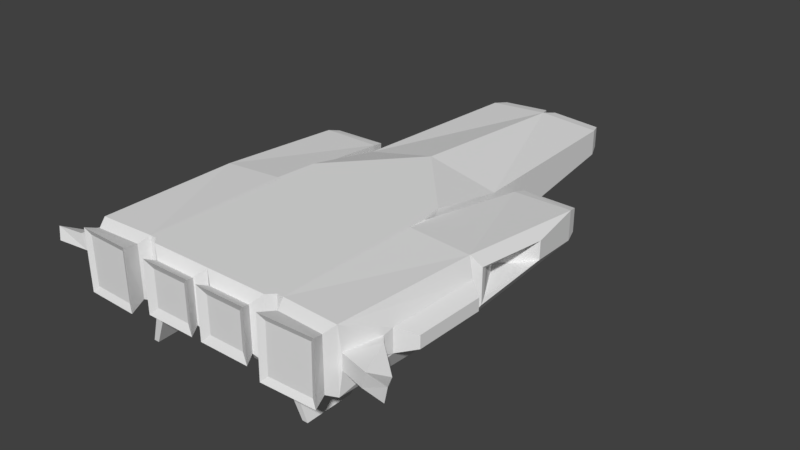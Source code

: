 # Source: rocket_2smlr.blend  (saved by Blender 2.79.0; exported with 4.5.12 LTS)
import bpy
from mathutils import Matrix  # noqa: F401  (used for matrix-valued properties, if any)

bpy.ops.wm.read_factory_settings(use_empty=True)
scene = bpy.context.scene
scene.name = 'Scene'

# ---- collections
col_collection_1 = bpy.data.collections.new('Collection 1'); scene.collection.children.link(col_collection_1)

# ---- materials (node trees are filled in below, after node groups)
mat_material = bpy.data.materials.new('Material')
mat_material.alpha_threshold = 0.0
mat_material.use_transparent_shadow = False
mat_material.roughness = 0.5
mat_material.line_color = (0.0, 0.0, 0.0, 1.0)

# ---- material node trees

# ---- world
world_world = bpy.data.worlds.new('World'); scene.world = world_world
world_world.color = (0.05088, 0.05088, 0.05088)
world_world.use_sun_shadow = False
world_world.sun_shadow_jitter_overblur = 0.0
world_world.cycles.sampling_method = 'MANUAL'

# ---- meshes
me_cube = bpy.data.meshes.new('Cube')
me_cube.from_pydata([(-0.5994, 4.696, 0.1273), (-0.7003, 2.858, 0.1517), (-0.5994, 4.696, -0.1273), (-0.7003, 2.858, -0.2892), (-0.7003, 2.067, 0.3), (-0.7003, 2.067, -0.3), (-0.7347, 1.672, 0.3), (-0.7023, 1.672, -0.3), (-0.6659, 0.2707, 0.3), (-0.6335, 0.2707, -0.3), (-0.5994, 0.2065, 0.3), (-0.5994, 0.2065, -0.3), (-0.7276, 0.2676, 0.3), (-0.7276, 0.2676, -0.3), (-0.7014, 1.662, 0.3006), (-0.731, 1.659, -0.2987), (-1.265, 0.2412, 0.3), (-1.265, 0.2412, -0.3), (-1.334, 1.643, 0.2677), (-1.334, 1.643, -0.3), (-0.8092, 3.011, 0.1378), (-0.8229, 3.01, -0.1391), (-1.391, 2.995, 0.1466), (-1.391, 2.995, -0.1386), (-0.7686, 0.1689, 0.249), (-0.7686, 0.1689, -0.249), (-1.215, 0.147, 0.249), (-1.215, 0.147, -0.249), (-0.7274, 0.005628, 0.297), (-0.7184, 0.004352, -0.2889), (-1.252, 0.02958, 0.2888), (-1.243, 0.02831, -0.297), (-0.506, 0.142, 0.2066), (-0.09282, 0.142, 0.2066), (-0.506, 0.142, -0.2066), (-0.09282, 0.142, -0.2066), (-0.5473, 0.04507, 0.2479), (-0.05149, 0.04507, 0.2479), (-0.5473, 0.04507, -0.2479), (-0.05149, 0.04507, -0.2479), (-0.6043, 2.801, -0.3255), (-0.03111, 2.801, -0.3692), (-0.6043, 2.124, -0.3255), (-0.03111, 2.124, -0.3692), (-0.4991, 2.631, -0.4206), (-0.2006, 2.631, -0.4206), (-0.4991, 2.294, -0.4206), (-0.2006, 2.294, -0.4206), (-0.4735, 0.07996, 0.1741), (-0.1253, 0.07996, 0.1741), (-0.4735, 0.07996, -0.1741), (-0.1253, 0.07996, -0.1741), (-0.7821, 0.03634, 0.2367), (-0.7749, 0.03532, -0.23), (-1.2, 0.05542, 0.2302), (-1.193, 0.0544, -0.2365), (-0.8288, 3.131, 0.1132), (-0.84, 3.13, -0.1138), (-1.358, 3.115, 0.1136), (-1.358, 3.115, -0.1136), (-0.9037, 2.908, 0.1175), (-0.9037, 2.908, -0.07644), (-1.326, 2.9, 0.1175), (-1.326, 2.9, -0.07644), (-0.05304, 4.836, 0.1377), (-0.5442, 4.836, 0.1053), (-0.05304, 4.831, -0.08767), (-0.5442, 4.836, -0.1032), (-0.1099, 4.596, 0.1122), (-0.49, 4.596, 0.08717), (-0.1099, 4.592, -0.06213), (-0.49, 4.596, -0.07415), (-0.8252, 0.3016, -0.7422), (-0.8484, 0.7751, -0.7422), (-0.8784, 0.3006, -0.7422), (-0.8796, 0.7705, -0.7417), (-0.7018, 2.592, -0.2975), (-0.7018, 2.333, -0.301), (-0.6703, 2.574, -0.3094), (-0.6703, 2.352, -0.3094), (-0.7115, 2.389, -0.3612), (-0.7115, 2.287, -0.3626), (-0.699, 2.382, -0.366), (-0.699, 2.294, -0.366), (-1.383, 0.6843, 0.1083), (-1.383, 0.6843, -0.1083), (-1.407, 1.59, 0.1083), (-1.407, 1.59, -0.1083), (-1.544, 0.7909, 0.05946), (-1.544, 0.7909, -0.05946), (-1.558, 1.469, 0.05946), (-1.558, 1.469, -0.05946), (-1.419, 1.699, 0.1678), (-1.419, 1.699, -0.1668), (-1.451, 2.451, 0.1004), (-1.451, 2.451, -0.07708), (-1.402, 1.764, 0.1298), (-1.406, 1.749, -0.126), (-1.186, 2.167, 0.06083), (-1.189, 2.159, -0.08511), (-1.285, 0.2611, 0.07244), (-1.285, 0.2611, -0.07722), (-1.374, 0.5944, 0.0815), (-1.374, 0.5944, -0.0815), (-1.56, 0.1917, 0.06975), (-1.519, 0.1977, -0.07927), (-1.439, 0.5208, 0.0883), (-1.424, 0.523, -0.074), (-1.792, 0.1459, 0.08039), (-1.778, 0.1262, -0.04443), (-1.672, 0.3329, 0.00456), (-1.667, 0.3258, -0.04052), (3.503e-07, 4.696, 0.1669), (0.5994, 4.696, 0.1273), (0.7003, 2.858, 0.1517), (2.132e-07, 2.858, 0.3), (3.466e-07, 4.69, -0.1084), (0.5994, 4.696, -0.1273), (0.7003, 2.858, -0.2892), (2.058e-07, 2.864, -0.3585), (0.7003, 2.067, 0.3), (1.535e-07, 2.067, 0.3), (0.7003, 2.067, -0.3), (1.455e-07, 2.067, -0.3695), (0.7347, 1.672, 0.3), (1.029e-07, 1.398, 0.3), (0.7024, 1.672, -0.3), (9.494e-08, 1.398, -0.3695), (9.815e-08, 1.334, 0.3), (9.1e-08, 1.334, -0.3), (0.6659, 0.2707, 0.3), (1.776e-08, 0.2696, 0.3), (0.6335, 0.2707, -0.3), (1.061e-08, 0.2696, -0.3), (0.5994, 0.2065, 0.3), (1.3e-08, 0.2065, 0.3), (0.5994, 0.2065, -0.3), (5.841e-09, 0.2065, -0.3), (0.7276, 0.2676, 0.3), (0.7276, 0.2676, -0.3), (0.7014, 1.662, 0.3006), (0.731, 1.659, -0.2987), (1.265, 0.2412, 0.3), (1.265, 0.2412, -0.3), (1.334, 1.643, 0.2677), (1.334, 1.643, -0.3), (0.8092, 3.011, 0.1378), (0.8229, 3.01, -0.1391), (1.391, 2.995, 0.1466), (1.391, 2.995, -0.1386), (0.7686, 0.1689, 0.249), (0.7686, 0.1689, -0.249), (1.215, 0.147, 0.249), (1.215, 0.147, -0.249), (0.7274, 0.005628, 0.297), (0.7184, 0.004352, -0.2889), (1.252, 0.02958, 0.2888), (1.243, 0.02831, -0.297), (0.506, 0.142, 0.2066), (0.09282, 0.142, 0.2066), (0.506, 0.142, -0.2066), (0.09282, 0.142, -0.2066), (0.5473, 0.04507, 0.2479), (0.05149, 0.04507, 0.2479), (0.5473, 0.04507, -0.2479), (0.05149, 0.04507, -0.2479), (0.6043, 2.801, -0.3255), (0.03111, 2.801, -0.3692), (0.6043, 2.124, -0.3255), (0.03111, 2.124, -0.3692), (0.4991, 2.631, -0.4206), (0.2006, 2.631, -0.4206), (0.4991, 2.294, -0.4206), (0.2006, 2.294, -0.4206), (0.4735, 0.07996, 0.1741), (0.1253, 0.07996, 0.1741), (0.4735, 0.07996, -0.1741), (0.1253, 0.07996, -0.1741), (0.7821, 0.03634, 0.2367), (0.7749, 0.03532, -0.23), (1.2, 0.05542, 0.2302), (1.193, 0.0544, -0.2365), (0.8288, 3.131, 0.1132), (0.84, 3.13, -0.1138), (1.358, 3.115, 0.1136), (1.358, 3.115, -0.1136), (0.9037, 2.908, 0.1175), (0.9037, 2.908, -0.07644), (1.326, 2.9, 0.1175), (1.326, 2.9, -0.07644), (0.05304, 4.836, 0.1377), (0.5442, 4.836, 0.1053), (0.05304, 4.831, -0.08767), (0.5442, 4.836, -0.1032), (0.1099, 4.596, 0.1122), (0.49, 4.596, 0.08717), (0.1099, 4.592, -0.06213), (0.49, 4.596, -0.07415), (0.8252, 0.3016, -0.7422), (0.8484, 0.7751, -0.7422), (0.8784, 0.3006, -0.7422), (0.8796, 0.7705, -0.7417), (0.7018, 2.592, -0.2975), (0.7018, 2.333, -0.301), (0.6703, 2.574, -0.3094), (0.6703, 2.352, -0.3094), (0.7115, 2.389, -0.3612), (0.7115, 2.287, -0.3626), (0.699, 2.382, -0.366), (0.699, 2.294, -0.366), (1.383, 0.6843, 0.1083), (1.383, 0.6843, -0.1083), (1.407, 1.59, 0.1083), (1.407, 1.59, -0.1083), (1.544, 0.7909, 0.05946), (1.544, 0.7909, -0.05946), (1.558, 1.469, 0.05946), (1.558, 1.469, -0.05946), (1.419, 1.699, 0.1678), (1.419, 1.699, -0.1668), (1.451, 2.451, 0.1004), (1.451, 2.451, -0.07708), (1.402, 1.764, 0.1298), (1.406, 1.749, -0.126), (1.186, 2.167, 0.06083), (1.189, 2.159, -0.08511), (1.285, 0.2611, 0.07244), (1.285, 0.2611, -0.07722), (1.374, 0.5944, 0.0815), (1.374, 0.5944, -0.0815), (1.56, 0.1917, 0.06975), (1.519, 0.1977, -0.07927), (1.439, 0.5208, 0.0883), (1.424, 0.523, -0.074), (1.792, 0.1459, 0.08039), (1.778, 0.1262, -0.04443), (1.672, 0.3329, 0.00456), (1.667, 0.3258, -0.04052)], [], [(112, 0, 1, 115), (116, 119, 3, 2), (2, 0, 65, 67), (0, 2, 3, 1), (8, 9, 11, 10), (9, 133, 137, 11), (137, 135, 33, 35), (115, 1, 4, 121), (1, 3, 5, 4), (3, 40, 78, 76), (9, 8, 12, 13), (121, 4, 6, 125), (5, 123, 127, 7), (4, 5, 7, 6), (7, 127, 133, 9), (125, 6, 8, 131), (131, 8, 10, 135), (15, 13, 17, 19), (6, 7, 15, 14), (7, 9, 72, 73), (8, 6, 14, 12), (19, 17, 85, 87), (16, 17, 27, 26), (12, 14, 18, 16), (18, 14, 20, 22), (20, 21, 57, 56), (15, 19, 23, 21), (18, 22, 94, 92), (14, 15, 21, 20), (27, 25, 29, 31), (13, 12, 24, 25), (12, 16, 26, 24), (17, 13, 25, 27), (31, 29, 53, 55), (25, 24, 28, 29), (24, 26, 30, 28), (26, 27, 31, 30), (32, 34, 38, 36), (135, 10, 32, 33), (11, 137, 35, 34), (10, 11, 34, 32), (36, 38, 50, 48), (35, 33, 37, 39), (33, 32, 36, 37), (34, 35, 39, 38), (42, 40, 44, 46), (119, 123, 43, 41), (123, 5, 42, 43), (3, 119, 41, 40), (44, 45, 47, 46), (43, 42, 46, 47), (41, 43, 47, 45), (40, 41, 45, 44), (48, 50, 51, 49), (39, 37, 49, 51), (37, 36, 48, 49), (38, 39, 51, 50), (53, 52, 54, 55), (29, 28, 52, 53), (28, 30, 54, 52), (30, 31, 55, 54), (58, 56, 60, 62), (22, 20, 56, 58), (23, 22, 58, 59), (21, 23, 59, 57), (60, 61, 63, 62), (59, 58, 62, 63), (57, 59, 63, 61), (56, 57, 61, 60), (65, 64, 68, 69), (112, 116, 66, 64), (0, 112, 64, 65), (116, 2, 67, 66), (68, 70, 71, 69), (66, 67, 71, 70), (64, 66, 70, 68), (67, 65, 69, 71), (73, 72, 74, 75), (9, 13, 74, 72), (15, 7, 73, 75), (13, 15, 75, 74), (79, 77, 81, 83), (42, 5, 77, 79), (40, 42, 79, 78), (5, 3, 76, 77), (81, 80, 82, 83), (78, 79, 83, 82), (76, 78, 82, 80), (77, 76, 80, 81), (87, 85, 89, 91), (85, 17, 101, 103), (16, 18, 86, 84), (18, 19, 87, 86), (90, 91, 89, 88), (85, 84, 88, 89), (84, 86, 90, 88), (86, 87, 91, 90), (92, 94, 98, 96), (22, 23, 95, 94), (23, 19, 93, 95), (19, 18, 92, 93), (97, 96, 98, 99), (93, 92, 96, 97), (95, 93, 97, 99), (94, 95, 99, 98), (100, 102, 106, 104), (84, 85, 103, 102), (17, 16, 100, 101), (16, 84, 102, 100), (107, 105, 109, 111), (102, 103, 107, 106), (103, 101, 105, 107), (101, 100, 104, 105), (109, 108, 110, 111), (105, 104, 108, 109), (104, 106, 110, 108), (106, 107, 111, 110), (112, 115, 114, 113), (116, 117, 118, 119), (117, 193, 191, 113), (113, 114, 118, 117), (130, 134, 136, 132), (132, 136, 137, 133), (137, 161, 159, 135), (115, 121, 120, 114), (114, 120, 122, 118), (118, 202, 204, 166), (132, 139, 138, 130), (121, 125, 124, 120), (122, 126, 127, 123), (120, 124, 126, 122), (126, 132, 133, 127), (127, 133, 137, 129), (125, 131, 130, 124), (131, 135, 134, 130), (129, 137, 135, 128), (128, 135, 131, 125), (141, 145, 143, 139), (124, 140, 141, 126), (126, 199, 198, 132), (130, 138, 140, 124), (145, 213, 211, 143), (142, 152, 153, 143), (138, 142, 144, 140), (144, 148, 146, 140), (146, 182, 183, 147), (141, 147, 149, 145), (144, 218, 220, 148), (140, 146, 147, 141), (153, 157, 155, 151), (139, 151, 150, 138), (138, 150, 152, 142), (143, 153, 151, 139), (157, 181, 179, 155), (151, 155, 154, 150), (150, 154, 156, 152), (152, 156, 157, 153), (158, 162, 164, 160), (135, 159, 158, 134), (136, 160, 161, 137), (134, 158, 160, 136), (162, 174, 176, 164), (161, 165, 163, 159), (159, 163, 162, 158), (160, 164, 165, 161), (168, 172, 170, 166), (119, 167, 169, 123), (123, 169, 168, 122), (118, 166, 167, 119), (170, 172, 173, 171), (169, 173, 172, 168), (167, 171, 173, 169), (166, 170, 171, 167), (174, 175, 177, 176), (165, 177, 175, 163), (163, 175, 174, 162), (164, 176, 177, 165), (179, 181, 180, 178), (155, 179, 178, 154), (154, 178, 180, 156), (156, 180, 181, 157), (184, 188, 186, 182), (148, 184, 182, 146), (149, 185, 184, 148), (147, 183, 185, 149), (186, 188, 189, 187), (185, 189, 188, 184), (183, 187, 189, 185), (182, 186, 187, 183), (191, 195, 194, 190), (112, 190, 192, 116), (113, 191, 190, 112), (116, 192, 193, 117), (194, 195, 197, 196), (192, 196, 197, 193), (190, 194, 196, 192), (193, 197, 195, 191), (199, 201, 200, 198), (132, 198, 200, 139), (141, 201, 199, 126), (139, 200, 201, 141), (205, 209, 207, 203), (168, 205, 203, 122), (166, 204, 205, 168), (122, 203, 202, 118), (207, 209, 208, 206), (204, 208, 209, 205), (202, 206, 208, 204), (203, 207, 206, 202), (213, 217, 215, 211), (211, 229, 227, 143), (142, 210, 212, 144), (144, 212, 213, 145), (216, 214, 215, 217), (211, 215, 214, 210), (210, 214, 216, 212), (212, 216, 217, 213), (218, 222, 224, 220), (148, 220, 221, 149), (149, 221, 219, 145), (145, 219, 218, 144), (223, 225, 224, 222), (219, 223, 222, 218), (221, 225, 223, 219), (220, 224, 225, 221), (226, 230, 232, 228), (210, 228, 229, 211), (143, 227, 226, 142), (142, 226, 228, 210), (233, 237, 235, 231), (228, 232, 233, 229), (229, 233, 231, 227), (227, 231, 230, 226), (235, 237, 236, 234), (231, 235, 234, 230), (230, 234, 236, 232), (232, 236, 237, 233)])
me_cube.materials.append(mat_material)
me_cube.use_remesh_preserve_volume = False
me_cube.use_remesh_preserve_attributes = False
me_cube.use_mirror_vertex_groups = False
me_cube.update()

# ---- objects
ob_rocketbody = bpy.data.objects.new('rocketBody', me_cube)

# ---- transforms, parenting, visibility, modifiers, constraints
ob_rocketbody.location = (0.0, 0.0, 0.0)
ob_rocketbody.lock_rotations_4d = False
ob_rocketbody.empty_display_type = 'ARROWS'
ob_rocketbody.lineart.crease_threshold = 0.0

# ---- collection membership
col_collection_1.objects.link(ob_rocketbody)

# ---- scene / render settings (as saved in the file)
scene.frame_start = 1; scene.frame_end = 250; scene.frame_set(1)
scene.render.engine = 'BLENDER_EEVEE_NEXT'
scene.render.resolution_percentage = 50
scene.render.dither_intensity = 0.0
scene.cycles.use_denoising = False
scene.cycles.samples = 128
scene.cycles.sampling_pattern = 'TABULATED_SOBOL'
scene.cycles.use_adaptive_sampling = False
scene.cycles.use_light_tree = False
scene.cycles.blur_glossy = 0.0
scene.cycles.sample_clamp_indirect = 0.0
scene.view_settings.view_transform = 'Standard'
bpy.context.view_layer.update()

# ---- added for rendering (the .blend has no active camera and no usable light): camera, sun
cam_auto = bpy.data.cameras.new('AutoCamera')
cam_auto.lens = 50.0
cam_auto.sensor_width = 36.0
cam_auto.clip_end = 1000.0
ob_auto_camera = bpy.data.objects.new('AutoCamera', cam_auto)
scene.collection.objects.link(ob_auto_camera)
ob_auto_camera.location = (5.64869, -4.35843, 4.29816)
ob_auto_camera.rotation_euler = (1.09748, -7.21219e-08, 0.694738)
scene.camera = ob_auto_camera
light_auto_sun = bpy.data.lights.new('AutoSun', 'SUN')
light_auto_sun.energy = 3.0
light_auto_sun.angle = 0.0523599
ob_auto_sun = bpy.data.objects.new('AutoSun', light_auto_sun)
scene.collection.objects.link(ob_auto_sun)
ob_auto_sun.rotation_euler = (0.872665, 0.174533, 0.523599)
bpy.context.view_layer.update()
